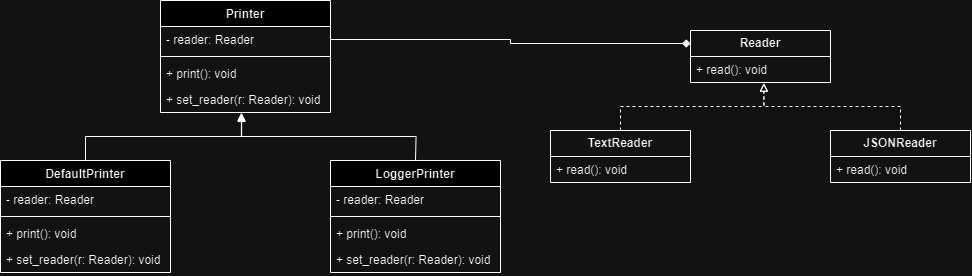

The diagram above was exported from draw.io. Its source (the exported page's mxGraphModel, read from the mxfile embedded in the PNG):
<mxGraphModel dx="1961" dy="637" grid="1" gridSize="10" guides="1" tooltips="1" connect="1" arrows="1" fold="1" page="1" pageScale="1" pageWidth="827" pageHeight="1169" math="0" shadow="0">
  <root>
    <mxCell id="0" />
    <mxCell id="1" parent="0" />
    <mxCell id="SjcsuaQN7QtR-2TOJU77-5" value="&lt;b&gt;Reader&lt;/b&gt;" style="swimlane;fontStyle=0;childLayout=stackLayout;horizontal=1;startSize=26;fillColor=none;horizontalStack=0;resizeParent=1;resizeParentMax=0;resizeLast=0;collapsible=1;marginBottom=0;whiteSpace=wrap;html=1;" vertex="1" parent="1">
      <mxGeometry x="680" y="200" width="140" height="52" as="geometry" />
    </mxCell>
    <mxCell id="SjcsuaQN7QtR-2TOJU77-6" value="+ read(): void" style="text;strokeColor=none;fillColor=none;align=left;verticalAlign=top;spacingLeft=4;spacingRight=4;overflow=hidden;rotatable=0;points=[[0,0.5],[1,0.5]];portConstraint=eastwest;whiteSpace=wrap;html=1;" vertex="1" parent="SjcsuaQN7QtR-2TOJU77-5">
      <mxGeometry y="26" width="140" height="26" as="geometry" />
    </mxCell>
    <mxCell id="SjcsuaQN7QtR-2TOJU77-9" value="&lt;b&gt;TextReader&lt;/b&gt;" style="swimlane;fontStyle=0;childLayout=stackLayout;horizontal=1;startSize=26;fillColor=none;horizontalStack=0;resizeParent=1;resizeParentMax=0;resizeLast=0;collapsible=1;marginBottom=0;whiteSpace=wrap;html=1;" vertex="1" parent="1">
      <mxGeometry x="540" y="300" width="140" height="52" as="geometry" />
    </mxCell>
    <mxCell id="SjcsuaQN7QtR-2TOJU77-10" value="+ read(): void" style="text;strokeColor=none;fillColor=none;align=left;verticalAlign=top;spacingLeft=4;spacingRight=4;overflow=hidden;rotatable=0;points=[[0,0.5],[1,0.5]];portConstraint=eastwest;whiteSpace=wrap;html=1;" vertex="1" parent="SjcsuaQN7QtR-2TOJU77-9">
      <mxGeometry y="26" width="140" height="26" as="geometry" />
    </mxCell>
    <mxCell id="SjcsuaQN7QtR-2TOJU77-11" value="&lt;b&gt;JSONReader&lt;/b&gt;" style="swimlane;fontStyle=0;childLayout=stackLayout;horizontal=1;startSize=26;fillColor=none;horizontalStack=0;resizeParent=1;resizeParentMax=0;resizeLast=0;collapsible=1;marginBottom=0;whiteSpace=wrap;html=1;" vertex="1" parent="1">
      <mxGeometry x="820" y="300" width="140" height="52" as="geometry" />
    </mxCell>
    <mxCell id="SjcsuaQN7QtR-2TOJU77-12" value="+ read(): void" style="text;strokeColor=none;fillColor=none;align=left;verticalAlign=top;spacingLeft=4;spacingRight=4;overflow=hidden;rotatable=0;points=[[0,0.5],[1,0.5]];portConstraint=eastwest;whiteSpace=wrap;html=1;" vertex="1" parent="SjcsuaQN7QtR-2TOJU77-11">
      <mxGeometry y="26" width="140" height="26" as="geometry" />
    </mxCell>
    <mxCell id="SjcsuaQN7QtR-2TOJU77-13" style="edgeStyle=orthogonalEdgeStyle;rounded=0;orthogonalLoop=1;jettySize=auto;html=1;exitX=0.5;exitY=0;exitDx=0;exitDy=0;entryX=0.524;entryY=1.026;entryDx=0;entryDy=0;entryPerimeter=0;dashed=1;endArrow=block;endFill=0;" edge="1" parent="1" source="SjcsuaQN7QtR-2TOJU77-9" target="SjcsuaQN7QtR-2TOJU77-6">
      <mxGeometry relative="1" as="geometry" />
    </mxCell>
    <mxCell id="SjcsuaQN7QtR-2TOJU77-14" style="edgeStyle=orthogonalEdgeStyle;rounded=0;orthogonalLoop=1;jettySize=auto;html=1;exitX=0.5;exitY=0;exitDx=0;exitDy=0;entryX=0.524;entryY=1.024;entryDx=0;entryDy=0;entryPerimeter=0;dashed=1;endArrow=block;endFill=0;" edge="1" parent="1" source="SjcsuaQN7QtR-2TOJU77-11" target="SjcsuaQN7QtR-2TOJU77-6">
      <mxGeometry relative="1" as="geometry" />
    </mxCell>
    <mxCell id="SjcsuaQN7QtR-2TOJU77-15" value="Printer" style="swimlane;fontStyle=1;align=center;verticalAlign=top;childLayout=stackLayout;horizontal=1;startSize=26;horizontalStack=0;resizeParent=1;resizeParentMax=0;resizeLast=0;collapsible=1;marginBottom=0;whiteSpace=wrap;html=1;" vertex="1" parent="1">
      <mxGeometry x="150" y="170" width="170" height="112" as="geometry" />
    </mxCell>
    <mxCell id="SjcsuaQN7QtR-2TOJU77-16" value="- reader: Reader" style="text;strokeColor=none;fillColor=none;align=left;verticalAlign=top;spacingLeft=4;spacingRight=4;overflow=hidden;rotatable=0;points=[[0,0.5],[1,0.5]];portConstraint=eastwest;whiteSpace=wrap;html=1;" vertex="1" parent="SjcsuaQN7QtR-2TOJU77-15">
      <mxGeometry y="26" width="170" height="26" as="geometry" />
    </mxCell>
    <mxCell id="SjcsuaQN7QtR-2TOJU77-17" value="" style="line;strokeWidth=1;fillColor=none;align=left;verticalAlign=middle;spacingTop=-1;spacingLeft=3;spacingRight=3;rotatable=0;labelPosition=right;points=[];portConstraint=eastwest;strokeColor=inherit;" vertex="1" parent="SjcsuaQN7QtR-2TOJU77-15">
      <mxGeometry y="52" width="170" height="8" as="geometry" />
    </mxCell>
    <mxCell id="SjcsuaQN7QtR-2TOJU77-18" value="+ print(): void" style="text;strokeColor=none;fillColor=none;align=left;verticalAlign=top;spacingLeft=4;spacingRight=4;overflow=hidden;rotatable=0;points=[[0,0.5],[1,0.5]];portConstraint=eastwest;whiteSpace=wrap;html=1;" vertex="1" parent="SjcsuaQN7QtR-2TOJU77-15">
      <mxGeometry y="60" width="170" height="26" as="geometry" />
    </mxCell>
    <mxCell id="SjcsuaQN7QtR-2TOJU77-19" value="+ set_reader(r: Reader): void" style="text;strokeColor=none;fillColor=none;align=left;verticalAlign=top;spacingLeft=4;spacingRight=4;overflow=hidden;rotatable=0;points=[[0,0.5],[1,0.5]];portConstraint=eastwest;whiteSpace=wrap;html=1;" vertex="1" parent="SjcsuaQN7QtR-2TOJU77-15">
      <mxGeometry y="86" width="170" height="26" as="geometry" />
    </mxCell>
    <mxCell id="SjcsuaQN7QtR-2TOJU77-20" value="DefaultPrinter" style="swimlane;fontStyle=1;align=center;verticalAlign=top;childLayout=stackLayout;horizontal=1;startSize=26;horizontalStack=0;resizeParent=1;resizeParentMax=0;resizeLast=0;collapsible=1;marginBottom=0;whiteSpace=wrap;html=1;" vertex="1" parent="1">
      <mxGeometry x="-10" y="330" width="170" height="112" as="geometry" />
    </mxCell>
    <mxCell id="SjcsuaQN7QtR-2TOJU77-21" value="- reader: Reader" style="text;strokeColor=none;fillColor=none;align=left;verticalAlign=top;spacingLeft=4;spacingRight=4;overflow=hidden;rotatable=0;points=[[0,0.5],[1,0.5]];portConstraint=eastwest;whiteSpace=wrap;html=1;" vertex="1" parent="SjcsuaQN7QtR-2TOJU77-20">
      <mxGeometry y="26" width="170" height="26" as="geometry" />
    </mxCell>
    <mxCell id="SjcsuaQN7QtR-2TOJU77-22" value="" style="line;strokeWidth=1;fillColor=none;align=left;verticalAlign=middle;spacingTop=-1;spacingLeft=3;spacingRight=3;rotatable=0;labelPosition=right;points=[];portConstraint=eastwest;strokeColor=inherit;" vertex="1" parent="SjcsuaQN7QtR-2TOJU77-20">
      <mxGeometry y="52" width="170" height="8" as="geometry" />
    </mxCell>
    <mxCell id="SjcsuaQN7QtR-2TOJU77-23" value="+ print(): void" style="text;strokeColor=none;fillColor=none;align=left;verticalAlign=top;spacingLeft=4;spacingRight=4;overflow=hidden;rotatable=0;points=[[0,0.5],[1,0.5]];portConstraint=eastwest;whiteSpace=wrap;html=1;" vertex="1" parent="SjcsuaQN7QtR-2TOJU77-20">
      <mxGeometry y="60" width="170" height="26" as="geometry" />
    </mxCell>
    <mxCell id="SjcsuaQN7QtR-2TOJU77-24" value="+ set_reader(r: Reader): void" style="text;strokeColor=none;fillColor=none;align=left;verticalAlign=top;spacingLeft=4;spacingRight=4;overflow=hidden;rotatable=0;points=[[0,0.5],[1,0.5]];portConstraint=eastwest;whiteSpace=wrap;html=1;" vertex="1" parent="SjcsuaQN7QtR-2TOJU77-20">
      <mxGeometry y="86" width="170" height="26" as="geometry" />
    </mxCell>
    <mxCell id="SjcsuaQN7QtR-2TOJU77-25" value="LoggerPrinter" style="swimlane;fontStyle=1;align=center;verticalAlign=top;childLayout=stackLayout;horizontal=1;startSize=26;horizontalStack=0;resizeParent=1;resizeParentMax=0;resizeLast=0;collapsible=1;marginBottom=0;whiteSpace=wrap;html=1;" vertex="1" parent="1">
      <mxGeometry x="320" y="330" width="170" height="112" as="geometry" />
    </mxCell>
    <mxCell id="SjcsuaQN7QtR-2TOJU77-26" value="- reader: Reader" style="text;strokeColor=none;fillColor=none;align=left;verticalAlign=top;spacingLeft=4;spacingRight=4;overflow=hidden;rotatable=0;points=[[0,0.5],[1,0.5]];portConstraint=eastwest;whiteSpace=wrap;html=1;" vertex="1" parent="SjcsuaQN7QtR-2TOJU77-25">
      <mxGeometry y="26" width="170" height="26" as="geometry" />
    </mxCell>
    <mxCell id="SjcsuaQN7QtR-2TOJU77-27" value="" style="line;strokeWidth=1;fillColor=none;align=left;verticalAlign=middle;spacingTop=-1;spacingLeft=3;spacingRight=3;rotatable=0;labelPosition=right;points=[];portConstraint=eastwest;strokeColor=inherit;" vertex="1" parent="SjcsuaQN7QtR-2TOJU77-25">
      <mxGeometry y="52" width="170" height="8" as="geometry" />
    </mxCell>
    <mxCell id="SjcsuaQN7QtR-2TOJU77-28" value="+ print(): void" style="text;strokeColor=none;fillColor=none;align=left;verticalAlign=top;spacingLeft=4;spacingRight=4;overflow=hidden;rotatable=0;points=[[0,0.5],[1,0.5]];portConstraint=eastwest;whiteSpace=wrap;html=1;" vertex="1" parent="SjcsuaQN7QtR-2TOJU77-25">
      <mxGeometry y="60" width="170" height="26" as="geometry" />
    </mxCell>
    <mxCell id="SjcsuaQN7QtR-2TOJU77-29" value="+ set_reader(r: Reader): void" style="text;strokeColor=none;fillColor=none;align=left;verticalAlign=top;spacingLeft=4;spacingRight=4;overflow=hidden;rotatable=0;points=[[0,0.5],[1,0.5]];portConstraint=eastwest;whiteSpace=wrap;html=1;" vertex="1" parent="SjcsuaQN7QtR-2TOJU77-25">
      <mxGeometry y="86" width="170" height="26" as="geometry" />
    </mxCell>
    <mxCell id="SjcsuaQN7QtR-2TOJU77-31" style="edgeStyle=orthogonalEdgeStyle;rounded=0;orthogonalLoop=1;jettySize=auto;html=1;exitX=0.5;exitY=0;exitDx=0;exitDy=0;entryX=0.477;entryY=1.036;entryDx=0;entryDy=0;entryPerimeter=0;endArrow=block;endFill=1;" edge="1" parent="1" target="SjcsuaQN7QtR-2TOJU77-19">
      <mxGeometry relative="1" as="geometry">
        <mxPoint x="405.0000000000002" y="330" as="sourcePoint" />
        <mxPoint x="231.08999999999992" y="282.104" as="targetPoint" />
      </mxGeometry>
    </mxCell>
    <mxCell id="SjcsuaQN7QtR-2TOJU77-33" style="edgeStyle=orthogonalEdgeStyle;rounded=0;orthogonalLoop=1;jettySize=auto;html=1;exitX=0.5;exitY=0;exitDx=0;exitDy=0;entryX=0.476;entryY=1.005;entryDx=0;entryDy=0;entryPerimeter=0;endArrow=block;endFill=1;spacing=2;" edge="1" parent="1" source="SjcsuaQN7QtR-2TOJU77-20" target="SjcsuaQN7QtR-2TOJU77-19">
      <mxGeometry relative="1" as="geometry">
        <Array as="points">
          <mxPoint x="75" y="306" />
          <mxPoint x="231" y="306" />
        </Array>
      </mxGeometry>
    </mxCell>
    <mxCell id="SjcsuaQN7QtR-2TOJU77-35" style="edgeStyle=orthogonalEdgeStyle;rounded=0;orthogonalLoop=1;jettySize=auto;html=1;exitX=1;exitY=0.5;exitDx=0;exitDy=0;entryX=0;entryY=0.25;entryDx=0;entryDy=0;endArrow=diamond;endFill=1;" edge="1" parent="1" source="SjcsuaQN7QtR-2TOJU77-16" target="SjcsuaQN7QtR-2TOJU77-5">
      <mxGeometry relative="1" as="geometry" />
    </mxCell>
  </root>
</mxGraphModel>